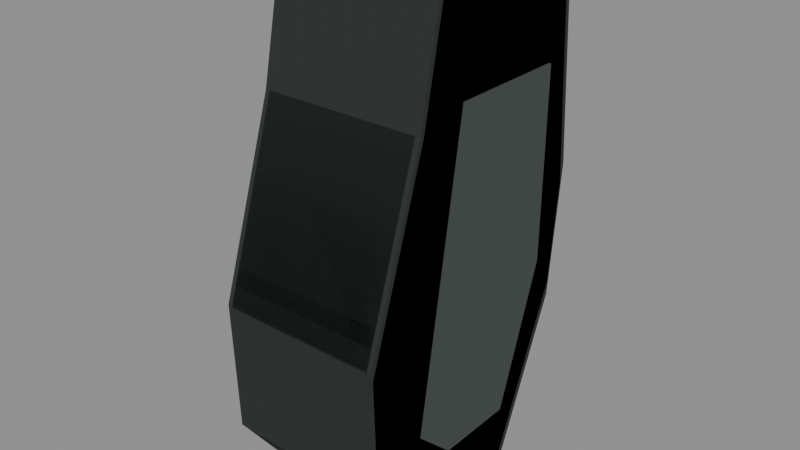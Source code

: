 # Source: ak_palm.blend  (saved by Blender 5.2.45; exported with 4.5.12 LTS)
import bpy
from mathutils import Matrix  # noqa: F401  (used for matrix-valued properties, if any)

bpy.ops.wm.read_factory_settings(use_empty=True)
scene = bpy.context.scene
scene.name = 'RAID_Attachment_ak_palm'

# ---- images (referenced by path relative to the original .blend; pixels are not part of the script)
import os
ASSET_DIR = os.environ.get("B2B_ASSET_DIR", "")  # directory of the original .blend (textures are referenced by path, not embedded)
HERE = os.path.dirname(os.path.abspath(__file__))  # packed textures are extracted next to this script under _unpacked/

def load_image(name, relpath, width, height, colorspace="sRGB"):
    """Load a texture the original file referenced (path relative to the .blend, or extracted next to this script)."""
    p = next((c for c in (os.path.join(HERE, relpath), os.path.join(ASSET_DIR, relpath)) if relpath and os.path.exists(c)), "")
    if p:
        img = bpy.data.images.load(p, check_existing=True)
        img.name = name
    else:  # same state as the original file: an image datablock whose file is absent (Cycles renders it pink)
        img = bpy.data.images.new(name, width, height)
        img.source = "FILE"
        img.filepath = "//" + (relpath or name)
    img.colorspace_settings.name = colorspace
    return img
img_raid_original_polymer_grain_006 = load_image('RAID_Original_polymer_Grain.006', '_unpacked/polymer-grain.b483cae4.png', 256, 256, 'sRGB')

# ---- materials (node trees are filled in below, after node groups)
mat_raid_original_attachment_polymer_006 = bpy.data.materials.new('RAID_Original_Attachment_polymer.006')
mat_raid_original_attachment_polymer_006.diffuse_color = (0.14, 0.165, 0.16, 1.0)
mat_raid_original_attachment_inset_005 = bpy.data.materials.new('RAID_Original_Attachment_inset.005')
mat_raid_original_attachment_inset_005.diffuse_color = (0.055, 0.07, 0.065, 1.0)

# ---- material node trees
mat_raid_original_attachment_polymer_006.use_nodes = True; mat_raid_original_attachment_polymer_006.node_tree.nodes.clear()
_N = mat_raid_original_attachment_polymer_006.node_tree.nodes; _L = mat_raid_original_attachment_polymer_006.node_tree.links
n0 = _N.new('ShaderNodeBsdfPrincipled'); n0.name = 'Principled BSDF'; n0.location = (-200, 100)
n0.inputs[2].default_value = 0.76
n0.inputs[10].default_value = 0.005
n1 = _N.new('ShaderNodeOutputMaterial'); n1.name = 'Material Output'; n1.location = (200, 100)
n2 = _N.new('ShaderNodeTexImage'); n2.name = 'Image Texture'; n2.location = (0, 0)
n2.image = img_raid_original_polymer_grain_006
_L.new(n0.outputs[0], n1.inputs[0])
_L.new(n2.outputs[0], n0.inputs[0])
n1.is_active_output = True
mat_raid_original_attachment_inset_005.use_nodes = True; mat_raid_original_attachment_inset_005.node_tree.nodes.clear()
_N = mat_raid_original_attachment_inset_005.node_tree.nodes; _L = mat_raid_original_attachment_inset_005.node_tree.links
n0 = _N.new('ShaderNodeBsdfPrincipled'); n0.name = 'Principled BSDF'; n0.location = (-200, 100)
n0.inputs[0].default_value = (0.055, 0.07, 0.065, 1.0)
n0.inputs[2].default_value = 0.8
n0.inputs[10].default_value = 0.005
n1 = _N.new('ShaderNodeOutputMaterial'); n1.name = 'Material Output'; n1.location = (200, 100)
_L.new(n0.outputs[0], n1.inputs[0])
n1.is_active_output = True

# ---- meshes
me_ak_palm_contoured_grip_004 = bpy.data.meshes.new('ak_palm_contoured_grip.004')
me_ak_palm_contoured_grip_004.from_pydata([(-0.033, 0.067, -0.04313), (-0.035, 0.06695, -0.04113), (-0.033, 0.06894, -0.041), (-0.035, 0.06504, 0.02736), (-0.033, 0.06504, 0.02941), (-0.033, 0.06706, 0.027), (-0.035, 0.01349, 0.03806), (-0.033, 0.014, 0.04), (-0.035, -0.06683, 0.06414), (-0.033, -0.063, 0.065), (-0.035, -0.1158, 0.06244), (-0.033, -0.1206, 0.0618), (-0.033, -0.117, 0.06307), (-0.035, -0.1489, 0.03759), (-0.033, -0.1509, 0.037), (-0.033, -0.1494, 0.0402), (-0.035, -0.1471, -0.01227), (-0.033, -0.1472, -0.01478), (-0.033, -0.1491, -0.012), (-0.035, -0.07496, -0.043), (-0.033, -0.081, -0.043), (-0.035, -0.03263, -0.04748), (-0.033, -0.025, -0.049), (0.033, 0.067, -0.04313), (0.033, 0.06894, -0.041), (0.035, 0.06695, -0.04113), (0.033, 0.06504, 0.02941), (0.035, 0.06504, 0.02736), (0.033, 0.06706, 0.027), (0.033, 0.014, 0.04), (0.035, 0.01349, 0.03806), (0.035, -0.06683, 0.06414), (0.033, -0.063, 0.065), (0.033, -0.1206, 0.0618), (0.035, -0.1158, 0.06244), (0.033, -0.117, 0.06307), (0.033, -0.1509, 0.037), (0.035, -0.1489, 0.03759), (0.033, -0.1494, 0.0402), (0.033, -0.1472, -0.01478), (0.035, -0.1471, -0.01227), (0.033, -0.1491, -0.012), (0.033, -0.081, -0.043), (0.035, -0.07496, -0.043), (0.035, -0.03263, -0.04748), (0.033, -0.025, -0.049), (-0.0315, -0.029, -0.044), (-0.0315, -0.029, -0.029), (-0.0315, -0.023, -0.029), (-0.0315, -0.023, -0.044), (0.0315, -0.029, -0.044), (0.0315, -0.029, -0.029), (0.0315, -0.023, -0.029), (0.0315, -0.023, -0.044), (-0.0315, -0.053, -0.039), (-0.0315, -0.053, -0.024), (-0.0315, -0.047, -0.024), (-0.0315, -0.047, -0.039), (0.0315, -0.053, -0.039), (0.0315, -0.053, -0.024), (0.0315, -0.047, -0.024), (0.0315, -0.047, -0.039), (-0.0315, -0.077, -0.034), (-0.0315, -0.077, -0.019), (-0.0315, -0.071, -0.019), (-0.0315, -0.071, -0.034), (0.0315, -0.077, -0.034), (0.0315, -0.077, -0.019), (0.0315, -0.071, -0.019), (0.0315, -0.071, -0.034), (-0.0315, -0.101, -0.029), (-0.0315, -0.101, -0.014), (-0.0315, -0.095, -0.014), (-0.0315, -0.095, -0.029), (0.0315, -0.101, -0.029), (0.0315, -0.101, -0.014), (0.0315, -0.095, -0.014), (0.0315, -0.095, -0.029)], [], [(0, 1, 2), (3, 4, 5), (10, 11, 12), (13, 14, 15), (16, 17, 18), (23, 24, 25), (26, 27, 28), (33, 34, 35), (36, 37, 38), (39, 40, 41), (2, 24, 23, 0), (1, 3, 5, 2), (4, 26, 28, 5), (24, 28, 27, 25), (3, 6, 7, 4), (26, 29, 30, 27), (6, 8, 9, 7), (29, 32, 31, 30), (8, 10, 12, 9), (11, 33, 35, 12), (32, 35, 34, 31), (10, 13, 15, 11), (14, 36, 38, 15), (33, 38, 37, 34), (13, 16, 18, 14), (17, 39, 41, 18), (36, 41, 40, 37), (16, 19, 20, 17), (39, 42, 43, 40), (19, 21, 22, 20), (42, 45, 44, 43), (0, 22, 21, 1), (25, 44, 45, 23), (22, 0, 23, 45), (2, 5, 28, 24), (19, 1, 21), (16, 3, 1), (19, 16, 1), (4, 7, 29, 26), (13, 6, 3), (16, 13, 3), (7, 9, 32, 29), (10, 8, 6), (13, 10, 6), (9, 12, 35, 32), (11, 15, 38, 33), (14, 18, 41, 36), (17, 20, 42, 39), (20, 22, 45, 42), (25, 40, 43), (44, 25, 43), (25, 27, 40), (27, 30, 37), (27, 37, 40), (30, 31, 34), (30, 34, 37), (46, 50, 51, 47), (47, 51, 52, 48), (48, 52, 53, 49), (49, 53, 50, 46), (48, 46, 47), (50, 52, 51), (49, 46, 48), (50, 53, 52), (54, 58, 59, 55), (55, 59, 60, 56), (56, 60, 61, 57), (57, 61, 58, 54), (56, 54, 55), (58, 60, 59), (57, 54, 56), (58, 61, 60), (62, 66, 67, 63), (63, 67, 68, 64), (64, 68, 69, 65), (65, 69, 66, 62), (64, 62, 63), (66, 68, 67), (65, 62, 64), (66, 69, 68), (70, 74, 75, 71), (71, 75, 76, 72), (72, 76, 77, 73), (73, 77, 74, 70), (72, 70, 71), (74, 76, 75), (73, 70, 72), (74, 77, 76)])
_uv = me_ak_palm_contoured_grip_004.uv_layers.new(name='UVMap')
_uv.uv.foreach_set('vector', [-0.07333, -0.09584, -0.07778, -0.09139, -0.07333, -0.09111, -0.07778, 0.06081, -0.07333, 0.06535, -0.07333, 0.06, -0.07778, -0.2573, -0.07333, -0.268, -0.07333, -0.26, -0.07778, 0.08353, -0.07333, 0.08223, -0.07333, 0.08933, -0.07778, -0.02726, -0.07333, -0.03285, -0.07333, -0.02667, 0.07333, -0.09584, 0.07333, -0.09111, 0.07778, -0.09139, 0.07333, 0.06535, 0.07778, 0.06081, 0.07333, 0.06, 0.07333, -0.268, 0.07778, -0.2573, 0.07333, -0.26, 0.07333, 0.08223, 0.07778, 0.08353, 0.07333, 0.08933, 0.07333, -0.03285, 0.07778, -0.02726, 0.07333, -0.02667, -0.07333, -0.09111, 0.07333, -0.09111, 0.07333, -0.09584, -0.07333, -0.09584, 0.1488, -0.09139, 0.1445, 0.06081, 0.149, 0.06, 0.1532, -0.09111, -0.07333, 0.06535, 0.07333, 0.06535, 0.07333, 0.06, -0.07333, 0.06, 0.1532, -0.09111, 0.149, 0.06, 0.1445, 0.06081, 0.1488, -0.09139, 0.1445, 0.06081, 0.02997, 0.08459, 0.03111, 0.08889, 0.1445, 0.06535, 0.1445, 0.06535, 0.03111, 0.08889, 0.02997, 0.08459, 0.1445, 0.06081, 0.02997, 0.08459, -0.1485, 0.1425, -0.14, 0.1444, 0.03111, 0.08889, 0.03111, 0.08889, -0.14, 0.1444, -0.1485, 0.1425, 0.02997, 0.08459, -0.07778, -0.1485, -0.07778, -0.2573, -0.07333, -0.26, -0.07333, -0.14, -0.07333, -0.268, 0.07333, -0.268, 0.07333, -0.26, -0.07333, -0.26, 0.07333, -0.14, 0.07333, -0.26, 0.07778, -0.2573, 0.07778, -0.1485, -0.2573, 0.1388, -0.331, 0.08353, -0.332, 0.08933, -0.268, 0.1373, -0.07333, 0.08223, 0.07333, 0.08223, 0.07333, 0.08933, -0.07333, 0.08933, -0.268, 0.1373, -0.332, 0.08933, -0.331, 0.08353, -0.2573, 0.1388, -0.331, 0.08353, -0.3268, -0.02726, -0.3313, -0.02667, -0.3354, 0.08223, -0.07333, -0.03285, 0.07333, -0.03285, 0.07333, -0.02667, -0.07333, -0.02667, -0.3354, 0.08223, -0.3313, -0.02667, -0.3268, -0.02726, -0.331, 0.08353, -0.3268, -0.02726, -0.1666, -0.09556, -0.18, -0.09556, -0.327, -0.03285, -0.327, -0.03285, -0.18, -0.09556, -0.1666, -0.09556, -0.3268, -0.02726, -0.07778, -0.1666, -0.07778, -0.07251, -0.07333, -0.05556, -0.07333, -0.18, 0.07333, -0.18, 0.07333, -0.05556, 0.07778, -0.07251, 0.07778, -0.1666, 0.1489, -0.09584, -0.05556, -0.1089, -0.07251, -0.1055, 0.1488, -0.09139, 0.1488, -0.09139, -0.07251, -0.1055, -0.05556, -0.1089, 0.1489, -0.09584, -0.07333, -0.05556, -0.07333, 0.1489, 0.07333, 0.1489, 0.07333, -0.05556, -0.07333, -0.09111, -0.07333, 0.06, 0.07333, 0.06, 0.07333, -0.09111, -0.1666, -0.09556, 0.1488, -0.09139, -0.07251, -0.1055, -0.3268, -0.02726, 0.1445, 0.06081, 0.1488, -0.09139, -0.1666, -0.09556, -0.3268, -0.02726, 0.1488, -0.09139, -0.07333, 0.1445, -0.07333, 0.03111, 0.07333, 0.03111, 0.07333, 0.1445, -0.331, 0.08353, 0.02997, 0.08459, 0.1445, 0.06081, -0.3268, -0.02726, -0.331, 0.08353, 0.1445, 0.06081, -0.07333, 0.03111, -0.07333, -0.14, 0.07333, -0.14, 0.07333, 0.03111, -0.2573, 0.1388, -0.1485, 0.1425, 0.02997, 0.08459, -0.331, 0.08353, -0.2573, 0.1388, 0.02997, 0.08459, -0.07333, -0.14, -0.07333, -0.26, 0.07333, -0.26, 0.07333, -0.14, -0.07333, -0.268, -0.07333, -0.332, 0.07333, -0.332, 0.07333, -0.268, -0.07333, 0.08223, -0.07333, -0.02667, 0.07333, -0.02667, 0.07333, 0.08223, -0.07333, -0.327, -0.07333, -0.18, 0.07333, -0.18, 0.07333, -0.327, -0.07333, -0.18, -0.07333, -0.05556, 0.07333, -0.05556, 0.07333, -0.18, 0.1488, -0.09139, -0.3268, -0.02726, -0.1666, -0.09556, -0.07251, -0.1055, 0.1488, -0.09139, -0.1666, -0.09556, 0.1488, -0.09139, 0.1445, 0.06081, -0.3268, -0.02726, 0.1445, 0.06081, 0.02997, 0.08459, -0.331, 0.08353, 0.1445, 0.06081, -0.331, 0.08353, -0.3268, -0.02726, 0.02997, 0.08459, -0.1485, 0.1425, -0.2573, 0.1388, 0.02997, 0.08459, -0.2573, 0.1388, -0.331, 0.08353, -0.07, -0.09778, 0.07, -0.09778, 0.07, -0.06444, -0.07, -0.06444, -0.07, -0.06444, 0.07, -0.06444, 0.07, -0.05111, -0.07, -0.05111, -0.07, -0.06444, 0.07, -0.06444, 0.07, -0.09778, -0.07, -0.09778, -0.07, -0.05111, 0.07, -0.05111, 0.07, -0.06444, -0.07, -0.06444, -0.05111, -0.06444, -0.06444, -0.09778, -0.06444, -0.06444, -0.06444, -0.09778, -0.05111, -0.06444, -0.06444, -0.06444, -0.05111, -0.09778, -0.06444, -0.09778, -0.05111, -0.06444, -0.06444, -0.09778, -0.05111, -0.09778, -0.05111, -0.06444, -0.07, -0.08667, 0.07, -0.08667, 0.07, -0.05333, -0.07, -0.05333, -0.07, -0.1178, 0.07, -0.1178, 0.07, -0.1044, -0.07, -0.1044, -0.07, -0.05333, 0.07, -0.05333, 0.07, -0.08667, -0.07, -0.08667, -0.07, -0.1044, 0.07, -0.1044, 0.07, -0.1178, -0.07, -0.1178, -0.1044, -0.05333, -0.1178, -0.08667, -0.1178, -0.05333, -0.1178, -0.08667, -0.1044, -0.05333, -0.1178, -0.05333, -0.1044, -0.08667, -0.1178, -0.08667, -0.1044, -0.05333, -0.1178, -0.08667, -0.1044, -0.08667, -0.1044, -0.05333, -0.07, -0.07556, 0.07, -0.07556, 0.07, -0.04222, -0.07, -0.04222, -0.07, -0.1711, 0.07, -0.1711, 0.07, -0.1578, -0.07, -0.1578, -0.07, -0.04222, 0.07, -0.04222, 0.07, -0.07556, -0.07, -0.07556, -0.07, -0.1578, 0.07, -0.1578, 0.07, -0.1711, -0.07, -0.1711, -0.1578, -0.04222, -0.1711, -0.07556, -0.1711, -0.04222, -0.1711, -0.07556, -0.1578, -0.04222, -0.1711, -0.04222, -0.1578, -0.07556, -0.1711, -0.07556, -0.1578, -0.04222, -0.1711, -0.07556, -0.1578, -0.07556, -0.1578, -0.04222, -0.07, -0.06444, 0.07, -0.06444, 0.07, -0.03111, -0.07, -0.03111, -0.07, -0.2244, 0.07, -0.2244, 0.07, -0.2111, -0.07, -0.2111, -0.07, -0.03111, 0.07, -0.03111, 0.07, -0.06444, -0.07, -0.06444, -0.07, -0.2111, 0.07, -0.2111, 0.07, -0.2244, -0.07, -0.2244, -0.2111, -0.03111, -0.2244, -0.06444, -0.2244, -0.03111, -0.2244, -0.06444, -0.2111, -0.03111, -0.2244, -0.03111, -0.2111, -0.06444, -0.2244, -0.06444, -0.2111, -0.03111, -0.2244, -0.06444, -0.2111, -0.06444, -0.2111, -0.03111])
me_ak_palm_contoured_grip_004.materials.append(mat_raid_original_attachment_polymer_006)
me_ak_palm_contoured_grip_004.update()
me_ak_palm_grip_panel_004 = bpy.data.meshes.new('ak_palm_grip_panel.004')
me_ak_palm_grip_panel_004.from_pydata([(-0.0005, 0.02, -0.033), (-0.0005, 0.02, 0.018), (-0.0005, -0.105, 0.039), (-0.0005, -0.12, 0.023), (-0.0005, -0.12, -0.011), (-0.0005, -0.06, -0.032), (0.0005, 0.02, -0.033), (0.0005, 0.02, 0.018), (0.0005, -0.105, 0.039), (0.0005, -0.12, 0.023), (0.0005, -0.12, -0.011), (0.0005, -0.06, -0.032), (0.0715, 0.02, -0.033), (0.0715, 0.02, 0.018), (0.0715, -0.105, 0.039), (0.0715, -0.12, 0.023), (0.0715, -0.12, -0.011), (0.0715, -0.06, -0.032), (0.0725, 0.02, -0.033), (0.0725, 0.02, 0.018), (0.0725, -0.105, 0.039), (0.0725, -0.12, 0.023), (0.0725, -0.12, -0.011), (0.0725, -0.06, -0.032)], [], [(0, 1, 7, 6), (1, 2, 8, 7), (2, 3, 9, 8), (3, 4, 10, 9), (4, 5, 11, 10), (5, 0, 6, 11), (3, 2, 1), (7, 8, 9), (4, 3, 1), (7, 9, 10), (4, 1, 0), (6, 7, 10), (5, 4, 0), (6, 10, 11), (12, 13, 19, 18), (13, 14, 20, 19), (14, 15, 21, 20), (15, 16, 22, 21), (16, 17, 23, 22), (17, 12, 18, 23), (15, 14, 13), (19, 20, 21), (16, 15, 13), (19, 21, 22), (16, 13, 12), (18, 19, 22), (17, 16, 12), (18, 22, 23)])
_uv = me_ak_palm_grip_panel_004.uv_layers.new(name='UVMap')
_uv.uv.foreach_set('vector', [-0.001111, -0.07333, -0.001111, 0.04, 0.001111, 0.04, 0.001111, -0.07333, -0.001111, 0.04444, -0.001111, -0.2333, 0.001111, -0.2333, 0.001111, 0.04444, -0.001111, 0.08667, -0.001111, 0.05111, 0.001111, 0.05111, 0.001111, 0.08667, -0.001111, 0.05111, -0.001111, -0.02444, 0.001111, -0.02444, 0.001111, 0.05111, -0.001111, -0.2667, -0.001111, -0.1333, 0.001111, -0.1333, 0.001111, -0.2667, -0.001111, -0.1333, -0.001111, 0.04444, 0.001111, 0.04444, 0.001111, -0.1333, -0.2667, 0.05111, -0.2333, 0.08667, 0.04444, 0.04, 0.04444, 0.04, -0.2333, 0.08667, -0.2667, 0.05111, -0.2667, -0.02444, -0.2667, 0.05111, 0.04444, 0.04, 0.04444, 0.04, -0.2667, 0.05111, -0.2667, -0.02444, -0.2667, -0.02444, 0.04444, 0.04, 0.04444, -0.07333, 0.04444, -0.07333, 0.04444, 0.04, -0.2667, -0.02444, -0.1333, -0.07111, -0.2667, -0.02444, 0.04444, -0.07333, 0.04444, -0.07333, -0.2667, -0.02444, -0.1333, -0.07111, -0.001111, -0.07333, -0.001111, 0.04, 0.001111, 0.04, 0.001111, -0.07333, -0.001111, 0.04444, -0.001111, -0.2333, 0.001111, -0.2333, 0.001111, 0.04444, -0.001111, 0.08667, -0.001111, 0.05111, 0.001111, 0.05111, 0.001111, 0.08667, -0.001111, 0.05111, -0.001111, -0.02444, 0.001111, -0.02444, 0.001111, 0.05111, -0.001111, -0.2667, -0.001111, -0.1333, 0.001111, -0.1333, 0.001111, -0.2667, -0.001111, -0.1333, -0.001111, 0.04444, 0.001111, 0.04444, 0.001111, -0.1333, -0.2667, 0.05111, -0.2333, 0.08667, 0.04444, 0.04, 0.04444, 0.04, -0.2333, 0.08667, -0.2667, 0.05111, -0.2667, -0.02444, -0.2667, 0.05111, 0.04444, 0.04, 0.04444, 0.04, -0.2667, 0.05111, -0.2667, -0.02444, -0.2667, -0.02444, 0.04444, 0.04, 0.04444, -0.07333, 0.04444, -0.07333, 0.04444, 0.04, -0.2667, -0.02444, -0.1333, -0.07111, -0.2667, -0.02444, 0.04444, -0.07333, 0.04444, -0.07333, -0.2667, -0.02444, -0.1333, -0.07111])
me_ak_palm_grip_panel_004.materials.append(mat_raid_original_attachment_inset_005)
me_ak_palm_grip_panel_004.update()
me_ak_palm_contoured_grip_005 = bpy.data.meshes.new('ak_palm_contoured_grip.005')
me_ak_palm_contoured_grip_005.from_pydata([(-0.035, 0.069, -0.043), (-0.035, 0.067, 0.029), (-0.035, 0.014, 0.04), (-0.035, -0.063, 0.065), (-0.035, -0.119, 0.063), (-0.035, -0.151, 0.039), (-0.035, -0.149, -0.014), (-0.035, -0.081, -0.043), (-0.035, -0.025, -0.049), (0.035, 0.069, -0.043), (0.035, 0.067, 0.029), (0.035, 0.014, 0.04), (0.035, -0.063, 0.065), (0.035, -0.119, 0.063), (0.035, -0.151, 0.039), (0.035, -0.149, -0.014), (0.035, -0.081, -0.043), (0.035, -0.025, -0.049)], [], [(0, 1, 10, 9), (1, 2, 11, 10), (2, 3, 12, 11), (3, 4, 13, 12), (4, 5, 14, 13), (5, 6, 15, 14), (6, 7, 16, 15), (7, 8, 17, 16), (8, 0, 9, 17), (4, 3, 2), (11, 12, 13), (5, 4, 2), (11, 13, 14), (5, 2, 1), (10, 11, 14), (6, 5, 1), (10, 14, 15), (6, 1, 0), (9, 10, 15), (7, 6, 0), (9, 15, 16), (7, 0, 8), (17, 9, 16)])
_uv = me_ak_palm_contoured_grip_005.uv_layers.new(name='UVMap')
_uv.uv.foreach_set('vector', [-0.07778, -0.09556, -0.07778, 0.06444, 0.07778, 0.06444, 0.07778, -0.09556, -0.07778, 0.1489, -0.07778, 0.03111, 0.07778, 0.03111, 0.07778, 0.1489, -0.07778, 0.03111, -0.07778, -0.14, 0.07778, -0.14, 0.07778, 0.03111, -0.07778, -0.14, -0.07778, -0.2644, 0.07778, -0.2644, 0.07778, -0.14, -0.07778, -0.2644, -0.07778, -0.3356, 0.07778, -0.3356, 0.07778, -0.2644, -0.07778, 0.08667, -0.07778, -0.03111, 0.07778, -0.03111, 0.07778, 0.08667, -0.07778, -0.3311, -0.07778, -0.18, 0.07778, -0.18, 0.07778, -0.3311, -0.07778, -0.18, -0.07778, -0.05556, 0.07778, -0.05556, 0.07778, -0.18, -0.07778, -0.05556, -0.07778, 0.1533, 0.07778, 0.1533, 0.07778, -0.05556, -0.2644, 0.14, -0.14, 0.1444, 0.03111, 0.08889, 0.03111, 0.08889, -0.14, 0.1444, -0.2644, 0.14, -0.3356, 0.08667, -0.2644, 0.14, 0.03111, 0.08889, 0.03111, 0.08889, -0.2644, 0.14, -0.3356, 0.08667, -0.3356, 0.08667, 0.03111, 0.08889, 0.1489, 0.06444, 0.1489, 0.06444, 0.03111, 0.08889, -0.3356, 0.08667, -0.3311, -0.03111, -0.3356, 0.08667, 0.1489, 0.06444, 0.1489, 0.06444, -0.3356, 0.08667, -0.3311, -0.03111, -0.3311, -0.03111, 0.1489, 0.06444, 0.1533, -0.09556, 0.1533, -0.09556, 0.1489, 0.06444, -0.3311, -0.03111, -0.18, -0.09556, -0.3311, -0.03111, 0.1533, -0.09556, 0.1533, -0.09556, -0.3311, -0.03111, -0.18, -0.09556, -0.18, -0.09556, 0.1533, -0.09556, -0.05556, -0.1089, -0.05556, -0.1089, 0.1533, -0.09556, -0.18, -0.09556])
me_ak_palm_contoured_grip_005.materials.append(mat_raid_original_attachment_polymer_006)
me_ak_palm_contoured_grip_005.update()

# ---- objects
ob_ak_palm_contoured_grip = bpy.data.objects.new('ak_palm_contoured_grip', me_ak_palm_contoured_grip_004)
ob_ak_palm_grip_panel = bpy.data.objects.new('ak_palm_grip_panel', me_ak_palm_grip_panel_004)
ob_ak_palm_contoured_grip_001 = bpy.data.objects.new('ak_palm_contoured_grip.001', me_ak_palm_contoured_grip_005)

# ---- transforms, parenting, visibility, modifiers, constraints
ob_ak_palm_contoured_grip.location = (0.0, 0.0, 0.0)
ob_ak_palm_contoured_grip.rotation_euler = (1.571, -0.0, 0.0)
ob_ak_palm_grip_panel.location = (-0.036, 0.0, 0.0)
ob_ak_palm_grip_panel.rotation_euler = (1.571, -0.0, 0.0)
ob_ak_palm_contoured_grip_001.location = (0.0, 0.0, 0.0)
ob_ak_palm_contoured_grip_001.rotation_euler = (1.571, -0.0, 0.0)

# ---- collection membership
scene.collection.objects.link(ob_ak_palm_contoured_grip)
scene.collection.objects.link(ob_ak_palm_grip_panel)
scene.collection.objects.link(ob_ak_palm_contoured_grip_001)

# ---- scene / render settings (as saved in the file)
scene.frame_start = 1; scene.frame_end = 250; scene.frame_set(1)
scene.render.engine = 'BLENDER_EEVEE_NEXT'
scene.render.image_settings.exr_codec = 'NONE'
scene.render.use_bake_clear = False
scene.render.bake_margin = 0
scene.render.bake_bias = 0.0
scene.render.bake_samples = 0
scene.render.simplify_subdivision_render = 0
scene.render.simplify_child_particles_render = 0.0
scene.render.compositor_device = 'GPU'
scene.eevee.use_volume_custom_range = False
scene.eevee.gtao_distance = 0.0
scene.eevee.use_fast_gi = False
scene.eevee.fast_gi_thickness_near = 0.1
scene.eevee.fast_gi_thickness_far = 0.0
scene.eevee.ray_tracing_options.screen_trace_thickness = 0.1
bpy.context.view_layer.update()

# ---- added for rendering (the .blend has no active camera and no usable light): camera, sun + grey world if the file has none
cam_auto = bpy.data.cameras.new('AutoCamera')
cam_auto.lens = 50.0
cam_auto.sensor_width = 36.0
cam_auto.clip_end = 1000.0
ob_auto_camera = bpy.data.objects.new('AutoCamera', cam_auto)
scene.collection.objects.link(ob_auto_camera)
ob_auto_camera.location = (0.238996, -0.294796, 0.150197)
ob_auto_camera.rotation_euler = (1.09748, -7.21219e-08, 0.694738)
scene.camera = ob_auto_camera
light_auto_sun = bpy.data.lights.new('AutoSun', 'SUN')
light_auto_sun.energy = 3.0
light_auto_sun.angle = 0.0523599
ob_auto_sun = bpy.data.objects.new('AutoSun', light_auto_sun)
scene.collection.objects.link(ob_auto_sun)
ob_auto_sun.rotation_euler = (0.872665, 0.174533, 0.523599)
if scene.world is None:
    world_auto = bpy.data.worlds.new('AutoWorld')
    world_auto.color = (0.3, 0.3, 0.3)
    scene.world = world_auto
bpy.context.view_layer.update()
